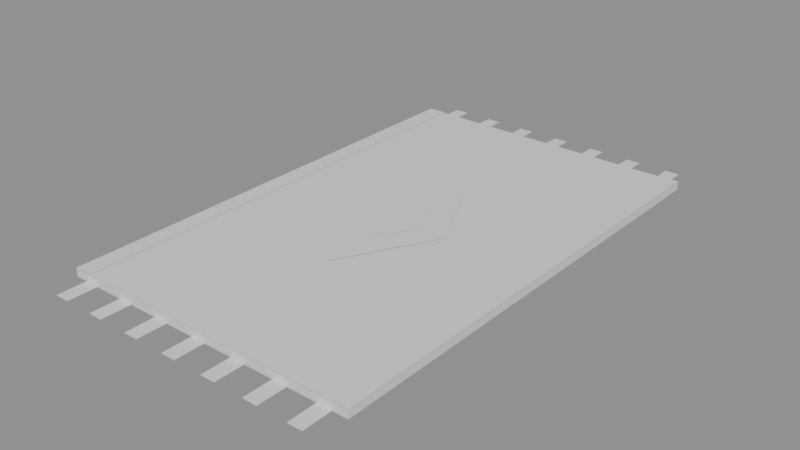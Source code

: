 # Source: tapis.blend  (saved by Blender 5.3.31; exported with 4.5.12 LTS)
import bpy
from mathutils import Matrix  # noqa: F401  (used for matrix-valued properties, if any)

bpy.ops.wm.read_factory_settings(use_empty=True)
scene = bpy.context.scene
scene.name = 'Scene'

# ---- materials (node trees are filled in below, after node groups)
mat_vc = bpy.data.materials.new('vc')
mat_vc.use_backface_culling = True
mat_vc.diffuse_color = (1.0, 1.0, 1.0, 1.0)
mat_vc.roughness = 0.9

# ---- material node trees
mat_vc.use_nodes = True; mat_vc.node_tree.nodes.clear()
_N = mat_vc.node_tree.nodes; _L = mat_vc.node_tree.links
n0 = _N.new('ShaderNodeBsdfPrincipled'); n0.name = 'Principled BSDF'; n0.location = (-200, 100)
n0.inputs[10].default_value = 0.005
n1 = _N.new('ShaderNodeOutputMaterial'); n1.name = 'Material Output'; n1.location = (200, 100)
_L.new(n0.outputs[0], n1.inputs[0])
n1.is_active_output = True

# ---- meshes
me_tapis = bpy.data.meshes.new('tapis')
me_tapis.from_pydata([(-0.25, -0.39, 0.0), (0.25, -0.39, 0.0), (0.25, -0.39, 0.0125), (-0.25, -0.39, 0.0125), (0.25, 0.39, 0.0), (-0.25, 0.39, 0.0), (-0.25, 0.39, 0.0125), (0.25, 0.39, 0.0125), (-0.25, 0.39, 0.013), (0.25, 0.39, 0.013), (0.25, 0.3182, 0.013), (-0.25, 0.3182, 0.013), (-0.25, 0.3182, 0.013), (0.25, 0.3182, 0.013), (0.25, 0.2976, 0.013), (-0.25, 0.2976, 0.013), (-0.25, 0.2976, 0.013), (0.25, 0.2976, 0.013), (0.25, 0.1437, 0.013), (-0.25, 0.1437, 0.013), (-0.25, 0.1437, 0.013), (0.25, 0.1437, 0.013), (0.25, 0.1232, 0.013), (-0.25, 0.1232, 0.013), (-0.25, 0.1232, 0.013), (0.25, 0.1232, 0.013), (0.25, -0.1232, 0.013), (-0.25, -0.1232, 0.013), (-0.25, -0.1232, 0.013), (0.25, -0.1232, 0.013), (0.25, -0.1437, 0.013), (-0.25, -0.1437, 0.013), (-0.25, -0.1437, 0.013), (0.25, -0.1437, 0.013), (0.25, -0.2976, 0.013), (-0.25, -0.2976, 0.013), (-0.25, -0.2976, 0.013), (0.25, -0.2976, 0.013), (0.25, -0.3182, 0.013), (-0.25, -0.3182, 0.013), (-0.25, -0.3182, 0.013), (0.25, -0.3182, 0.013), (0.25, -0.39, 0.013), (-0.25, -0.39, 0.013), (-0.22, 0.39, 0.014), (-0.25, 0.39, 0.014), (-0.25, -0.39, 0.014), (-0.22, -0.39, 0.014), (0.22, 0.39, 0.014), (0.25, 0.39, 0.014), (0.25, -0.39, 0.014), (0.22, -0.39, 0.014), (0.0, 0.16, 0.015), (0.085, 0.0, 0.015), (0.0, -0.16, 0.015), (-0.085, 0.0, 0.015), (0.0, 0.07, 0.016), (0.04, 0.0, 0.016), (0.0, -0.07, 0.016), (-0.04, 0.0, 0.016), (-0.227, 0.39, 0.002), (-0.203, 0.39, 0.002), (-0.203, 0.44, 0.002), (-0.227, 0.44, 0.002), (-0.1553, 0.39, 0.002), (-0.1313, 0.39, 0.002), (-0.1313, 0.44, 0.002), (-0.1553, 0.44, 0.002), (-0.08367, 0.39, 0.002), (-0.05967, 0.39, 0.002), (-0.05967, 0.44, 0.002), (-0.08367, 0.44, 0.002), (-0.012, 0.39, 0.002), (0.012, 0.39, 0.002), (0.012, 0.44, 0.002), (-0.012, 0.44, 0.002), (0.05967, 0.39, 0.002), (0.08367, 0.39, 0.002), (0.08367, 0.44, 0.002), (0.05967, 0.44, 0.002), (0.1313, 0.39, 0.002), (0.1553, 0.39, 0.002), (0.1553, 0.44, 0.002), (0.1313, 0.44, 0.002), (0.203, 0.39, 0.002), (0.227, 0.39, 0.002), (0.227, 0.44, 0.002), (0.203, 0.44, 0.002), (-0.227, -0.39, 0.002), (-0.203, -0.39, 0.002), (-0.203, -0.44, 0.002), (-0.227, -0.44, 0.002), (-0.1553, -0.39, 0.002), (-0.1313, -0.39, 0.002), (-0.1313, -0.44, 0.002), (-0.1553, -0.44, 0.002), (-0.08367, -0.39, 0.002), (-0.05967, -0.39, 0.002), (-0.05967, -0.44, 0.002), (-0.08367, -0.44, 0.002), (-0.012, -0.39, 0.002), (0.012, -0.39, 0.002), (0.012, -0.44, 0.002), (-0.012, -0.44, 0.002), (0.05967, -0.39, 0.002), (0.08367, -0.39, 0.002), (0.08367, -0.44, 0.002), (0.05967, -0.44, 0.002), (0.1313, -0.39, 0.002), (0.1553, -0.39, 0.002), (0.1553, -0.44, 0.002), (0.1313, -0.44, 0.002), (0.203, -0.39, 0.002), (0.227, -0.39, 0.002), (0.227, -0.44, 0.002), (0.203, -0.44, 0.002)], [], [(0, 1, 2, 3), (4, 5, 6, 7), (1, 4, 7, 2), (5, 0, 3, 6), (8, 11, 10, 9), (12, 15, 14, 13), (16, 19, 18, 17), (20, 23, 22, 21), (24, 27, 26, 25), (28, 31, 30, 29), (32, 35, 34, 33), (36, 39, 38, 37), (40, 43, 42, 41), (44, 45, 46, 47), (48, 51, 50, 49), (52, 55, 54, 53), (56, 59, 58, 57), (60, 61, 62, 63), (64, 65, 66, 67), (68, 69, 70, 71), (72, 73, 74, 75), (76, 77, 78, 79), (80, 81, 82, 83), (84, 85, 86, 87), (88, 91, 90, 89), (92, 95, 94, 93), (96, 99, 98, 97), (100, 103, 102, 101), (104, 107, 106, 105), (108, 111, 110, 109), (112, 115, 114, 113)])
_ca = me_tapis.color_attributes.new('Col', 'FLOAT_COLOR', 'CORNER')
_ca.data.foreach_set('color', [0.3002, 0.03361, 0.01868, 1.0, 0.3002, 0.03361, 0.01868, 1.0, 0.2559, 0.02932, 0.01647, 1.0, 0.2483, 0.02857, 0.01609, 1.0, 0.2961, 0.03321, 0.01848, 1.0, 0.2961, 0.03321, 0.01848, 1.0, 0.2386, 0.02762, 0.01559, 1.0, 0.2367, 0.02744, 0.0155, 1.0, 0.2932, 0.03294, 0.01834, 1.0, 0.2932, 0.03294, 0.01834, 1.0, 0.2932, 0.03294, 0.01834, 1.0, 0.2932, 0.03294, 0.01834, 1.0, 0.2836, 0.032, 0.01785, 1.0, 0.2836, 0.032, 0.01785, 1.0, 0.2836, 0.032, 0.01785, 1.0, 0.2836, 0.032, 0.01785, 1.0, 0.4681, 0.04949, 0.02627, 1.0, 0.4681, 0.04949, 0.02627, 1.0, 0.4681, 0.04949, 0.02627, 1.0, 0.4681, 0.04949, 0.02627, 1.0, 0.8047, 0.7399, 0.6148, 1.0, 0.8047, 0.7399, 0.6148, 1.0, 0.8047, 0.7399, 0.6148, 1.0, 0.8047, 0.7399, 0.6148, 1.0, 0.02627, 0.06534, 0.2559, 1.0, 0.02627, 0.06534, 0.2559, 1.0, 0.02627, 0.06534, 0.2559, 1.0, 0.02627, 0.06534, 0.2559, 1.0, 0.8406, 0.7603, 0.6188, 1.0, 0.8406, 0.7603, 0.6188, 1.0, 0.8406, 0.7603, 0.6188, 1.0, 0.8406, 0.7603, 0.6188, 1.0, 0.8256, 0.3652, 0.01306, 1.0, 0.8256, 0.3652, 0.01306, 1.0, 0.8256, 0.3652, 0.01306, 1.0, 0.8256, 0.3652, 0.01306, 1.0, 0.8799, 0.8086, 0.644, 1.0, 0.8799, 0.8086, 0.644, 1.0, 0.8799, 0.8086, 0.644, 1.0, 0.8799, 0.8086, 0.644, 1.0, 0.02665, 0.06509, 0.2601, 1.0, 0.02665, 0.06509, 0.2601, 1.0, 0.02665, 0.06509, 0.2601, 1.0, 0.02665, 0.06509, 0.2601, 1.0, 0.8301, 0.7721, 0.6218, 1.0, 0.8301, 0.7721, 0.6218, 1.0, 0.8301, 0.7721, 0.6218, 1.0, 0.8301, 0.7721, 0.6218, 1.0, 0.4761, 0.05115, 0.02711, 1.0, 0.4761, 0.05115, 0.02711, 1.0, 0.4761, 0.05115, 0.02711, 1.0, 0.4761, 0.05115, 0.02711, 1.0, 0.3247, 0.03578, 0.01969, 1.0, 0.3247, 0.03578, 0.01969, 1.0, 0.3247, 0.03578, 0.01969, 1.0, 0.3247, 0.03578, 0.01969, 1.0, 0.3338, 0.03701, 0.02041, 1.0, 0.3338, 0.03701, 0.02041, 1.0, 0.3338, 0.03701, 0.02041, 1.0, 0.3338, 0.03701, 0.02041, 1.0, 0.4953, 0.05366, 0.02822, 1.0, 0.4953, 0.05366, 0.02822, 1.0, 0.4953, 0.05366, 0.02822, 1.0, 0.4953, 0.05366, 0.02822, 1.0, 0.02745, 0.06925, 0.2774, 1.0, 0.02745, 0.06925, 0.2774, 1.0, 0.02745, 0.06925, 0.2774, 1.0, 0.02745, 0.06925, 0.2774, 1.0, 0.8692, 0.7762, 0.6409, 1.0, 0.872, 0.7787, 0.6429, 1.0, 0.9659, 0.8622, 0.7115, 1.0, 0.9659, 0.8622, 0.7115, 1.0, 0.7462, 0.6585, 0.5401, 1.0, 0.7275, 0.6421, 0.5267, 1.0, 0.8289, 0.7312, 0.5994, 1.0, 0.8289, 0.7312, 0.5994, 1.0, 0.795, 0.7448, 0.6032, 1.0, 0.7414, 0.6947, 0.5629, 1.0, 0.8525, 0.7986, 0.6465, 1.0, 0.8525, 0.7986, 0.6465, 1.0, 0.84, 0.7697, 0.6306, 1.0, 0.8385, 0.7683, 0.6294, 1.0, 0.9317, 0.8534, 0.6988, 1.0, 0.9317, 0.8534, 0.6988, 1.0, 0.8176, 0.7579, 0.623, 1.0, 0.789, 0.7315, 0.6014, 1.0, 0.9069, 0.8405, 0.6906, 1.0, 0.9069, 0.8405, 0.6906, 1.0, 0.7364, 0.6675, 0.5532, 1.0, 0.7853, 0.7117, 0.5896, 1.0, 0.8397, 0.7609, 0.6302, 1.0, 0.8397, 0.7609, 0.6302, 1.0, 0.7342, 0.6844, 0.5511, 1.0, 0.7598, 0.7082, 0.5702, 1.0, 0.8443, 0.7868, 0.633, 1.0, 0.8443, 0.7868, 0.633, 1.0, 0.7835, 0.7099, 0.5805, 1.0, 0.8929, 0.8088, 0.6609, 1.0, 0.8929, 0.8088, 0.6609, 1.0, 0.8062, 0.7305, 0.5972, 1.0, 0.7637, 0.6833, 0.5736, 1.0, 0.8471, 0.7577, 0.6357, 1.0, 0.8471, 0.7577, 0.6357, 1.0, 0.7628, 0.6825, 0.5729, 1.0, 0.7546, 0.6759, 0.5646, 1.0, 0.8382, 0.7505, 0.6266, 1.0, 0.8382, 0.7505, 0.6266, 1.0, 0.7288, 0.6528, 0.5454, 1.0, 0.8373, 0.7381, 0.6296, 1.0, 0.9293, 0.8189, 0.6981, 1.0, 0.9094, 0.8014, 0.6833, 1.0, 0.8152, 0.7186, 0.613, 1.0, 0.8213, 0.7323, 0.6076, 1.0, 0.9121, 0.813, 0.6743, 1.0, 0.9121, 0.813, 0.6743, 1.0, 0.8231, 0.7339, 0.6089, 1.0, 0.86, 0.773, 0.6397, 1.0, 0.9213, 0.8279, 0.6849, 1.0, 0.9213, 0.8279, 0.6849, 1.0, 0.8295, 0.7456, 0.6172, 1.0, 0.8799, 0.8113, 0.6901, 1.0, 0.9441, 0.8703, 0.7401, 1.0, 0.9441, 0.8703, 0.7401, 1.0, 0.8521, 0.7857, 0.6685, 1.0])
me_tapis.materials.append(mat_vc)
me_tapis.update()

# ---- objects
ob_tapis = bpy.data.objects.new('tapis', me_tapis)

# ---- transforms, parenting, visibility, modifiers, constraints
ob_tapis.location = (0.0, 0.0, 0.0)

# ---- collection membership
scene.collection.objects.link(ob_tapis)

# ---- scene / render settings (as saved in the file)
scene.frame_start = 1; scene.frame_end = 250; scene.frame_set(1)
scene.render.engine = 'BLENDER_EEVEE_NEXT'
scene.render.bake_bias = 0.0
scene.render.bake_samples = 0
scene.render.compositor_device = 'GPU'
scene.eevee.use_volume_custom_range = False
scene.eevee.fast_gi_thickness_near = 0.1
scene.eevee.fast_gi_thickness_far = 0.0
scene.eevee.ray_tracing_options.screen_trace_thickness = 0.1
bpy.context.view_layer.update()

# ---- added for rendering (the .blend has no active camera and no usable light): camera, sun + grey world if the file has none
cam_auto = bpy.data.cameras.new('AutoCamera')
cam_auto.lens = 50.0
cam_auto.sensor_width = 36.0
cam_auto.clip_end = 1000.0
ob_auto_camera = bpy.data.objects.new('AutoCamera', cam_auto)
scene.collection.objects.link(ob_auto_camera)
ob_auto_camera.location = (0.936561, -1.12387, 0.757249)
ob_auto_camera.rotation_euler = (1.09748, -7.21219e-08, 0.694738)
scene.camera = ob_auto_camera
light_auto_sun = bpy.data.lights.new('AutoSun', 'SUN')
light_auto_sun.energy = 3.0
light_auto_sun.angle = 0.0523599
ob_auto_sun = bpy.data.objects.new('AutoSun', light_auto_sun)
scene.collection.objects.link(ob_auto_sun)
ob_auto_sun.rotation_euler = (0.872665, 0.174533, 0.523599)
if scene.world is None:
    world_auto = bpy.data.worlds.new('AutoWorld')
    world_auto.color = (0.3, 0.3, 0.3)
    scene.world = world_auto
bpy.context.view_layer.update()
